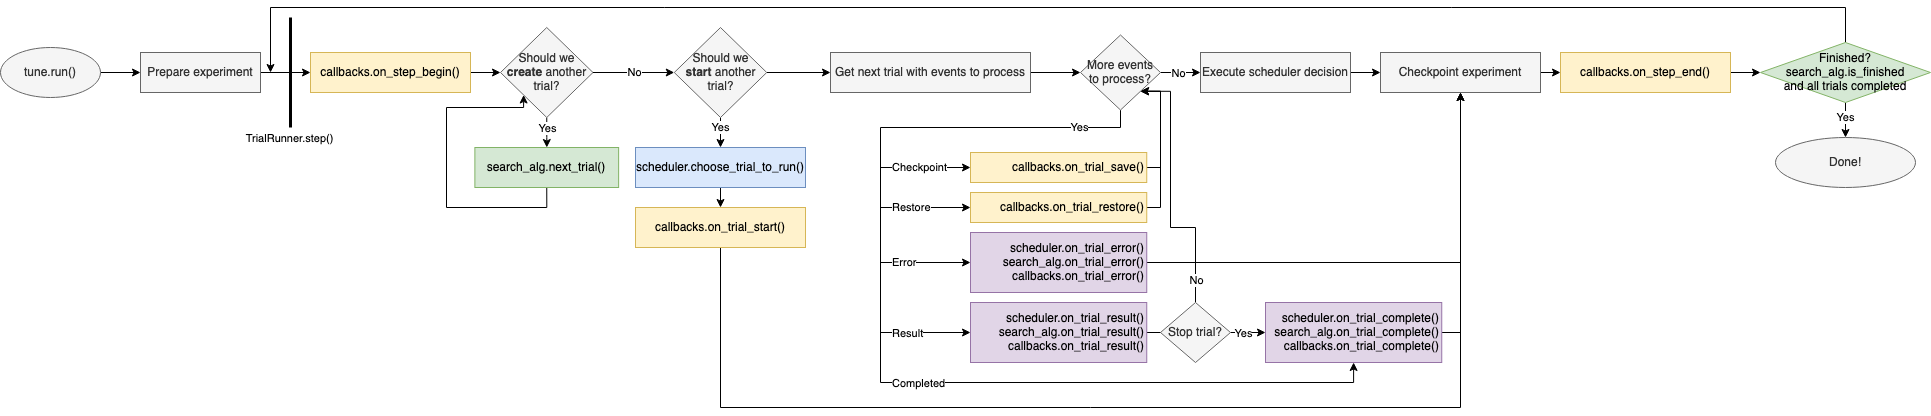

The diagram above was exported from draw.io. Its source (the exported page's mxGraphModel, read from the mxfile embedded in the PNG):
<mxGraphModel dx="1241" dy="735" grid="1" gridSize="10" guides="1" tooltips="1" connect="1" arrows="1" fold="1" page="1" pageScale="1" pageWidth="850" pageHeight="1100" math="0" shadow="0">
  <root>
    <mxCell id="0" />
    <mxCell id="1" parent="0" />
    <mxCell id="IZqs6pOXg1cll72L-0EY-26" value="Yes" style="edgeStyle=orthogonalEdgeStyle;rounded=0;orthogonalLoop=1;jettySize=auto;html=1;exitX=0.5;exitY=1;exitDx=0;exitDy=0;entryX=0.5;entryY=0;entryDx=0;entryDy=0;" edge="1" parent="1" source="IZqs6pOXg1cll72L-0EY-12" target="IZqs6pOXg1cll72L-0EY-24">
      <mxGeometry x="-0.3333" relative="1" as="geometry">
        <mxPoint as="offset" />
      </mxGeometry>
    </mxCell>
    <mxCell id="IZqs6pOXg1cll72L-0EY-32" style="edgeStyle=orthogonalEdgeStyle;rounded=0;orthogonalLoop=1;jettySize=auto;html=1;exitX=1;exitY=0.5;exitDx=0;exitDy=0;entryX=0;entryY=0.5;entryDx=0;entryDy=0;" edge="1" parent="1" source="IZqs6pOXg1cll72L-0EY-12" target="IZqs6pOXg1cll72L-0EY-31">
      <mxGeometry relative="1" as="geometry" />
    </mxCell>
    <mxCell id="IZqs6pOXg1cll72L-0EY-12" value="Should we&lt;br&gt;&lt;b&gt;start&lt;/b&gt; another trial?" style="rhombus;whiteSpace=wrap;html=1;fillColor=#f5f5f5;strokeColor=#666666;fontColor=#333333;" vertex="1" parent="1">
      <mxGeometry x="683.75" y="120" width="92.5" height="90" as="geometry" />
    </mxCell>
    <mxCell id="IZqs6pOXg1cll72L-0EY-13" style="edgeStyle=orthogonalEdgeStyle;rounded=0;orthogonalLoop=1;jettySize=auto;html=1;exitX=1;exitY=0.5;exitDx=0;exitDy=0;entryX=0;entryY=0.5;entryDx=0;entryDy=0;" edge="1" parent="1" source="IZqs6pOXg1cll72L-0EY-14" target="IZqs6pOXg1cll72L-0EY-16">
      <mxGeometry relative="1" as="geometry" />
    </mxCell>
    <mxCell id="IZqs6pOXg1cll72L-0EY-14" value="tune.run()" style="ellipse;whiteSpace=wrap;html=1;align=center;fillColor=#f5f5f5;strokeColor=#666666;fontColor=#333333;" vertex="1" parent="1">
      <mxGeometry x="10" y="140" width="100" height="50" as="geometry" />
    </mxCell>
    <mxCell id="IZqs6pOXg1cll72L-0EY-15" style="edgeStyle=orthogonalEdgeStyle;rounded=0;orthogonalLoop=1;jettySize=auto;html=1;exitX=1;exitY=0.5;exitDx=0;exitDy=0;" edge="1" parent="1" source="IZqs6pOXg1cll72L-0EY-16" target="IZqs6pOXg1cll72L-0EY-18">
      <mxGeometry relative="1" as="geometry" />
    </mxCell>
    <mxCell id="IZqs6pOXg1cll72L-0EY-16" value="Prepare experiment" style="rounded=0;whiteSpace=wrap;html=1;align=center;fillColor=#f5f5f5;strokeColor=#666666;fontColor=#333333;" vertex="1" parent="1">
      <mxGeometry x="150" y="145" width="120" height="40" as="geometry" />
    </mxCell>
    <mxCell id="IZqs6pOXg1cll72L-0EY-17" style="edgeStyle=orthogonalEdgeStyle;rounded=0;orthogonalLoop=1;jettySize=auto;html=1;exitX=1;exitY=0.5;exitDx=0;exitDy=0;" edge="1" parent="1" source="IZqs6pOXg1cll72L-0EY-18" target="IZqs6pOXg1cll72L-0EY-21">
      <mxGeometry relative="1" as="geometry" />
    </mxCell>
    <mxCell id="IZqs6pOXg1cll72L-0EY-18" value="callbacks.on_step_begin()" style="rounded=0;whiteSpace=wrap;html=1;fillColor=#fff2cc;strokeColor=#d6b656;" vertex="1" parent="1">
      <mxGeometry x="320" y="145" width="160" height="40" as="geometry" />
    </mxCell>
    <mxCell id="IZqs6pOXg1cll72L-0EY-19" style="edgeStyle=orthogonalEdgeStyle;rounded=0;orthogonalLoop=1;jettySize=auto;html=1;exitX=0.5;exitY=1;exitDx=0;exitDy=0;" edge="1" parent="1" source="IZqs6pOXg1cll72L-0EY-21" target="IZqs6pOXg1cll72L-0EY-23">
      <mxGeometry relative="1" as="geometry" />
    </mxCell>
    <mxCell id="IZqs6pOXg1cll72L-0EY-20" value="&lt;div&gt;Yes&lt;/div&gt;" style="edgeLabel;html=1;align=center;verticalAlign=middle;resizable=0;points=[];" vertex="1" connectable="0" parent="IZqs6pOXg1cll72L-0EY-19">
      <mxGeometry x="0.04" y="-2" relative="1" as="geometry">
        <mxPoint x="1.96" y="-6" as="offset" />
      </mxGeometry>
    </mxCell>
    <mxCell id="IZqs6pOXg1cll72L-0EY-30" value="No" style="edgeStyle=orthogonalEdgeStyle;rounded=0;orthogonalLoop=1;jettySize=auto;html=1;exitX=1;exitY=0.5;exitDx=0;exitDy=0;entryX=0;entryY=0.5;entryDx=0;entryDy=0;" edge="1" parent="1" source="IZqs6pOXg1cll72L-0EY-21" target="IZqs6pOXg1cll72L-0EY-12">
      <mxGeometry relative="1" as="geometry" />
    </mxCell>
    <mxCell id="IZqs6pOXg1cll72L-0EY-21" value="Should we &lt;b&gt;create&lt;/b&gt; another trial?" style="rhombus;whiteSpace=wrap;html=1;fillColor=#f5f5f5;strokeColor=#666666;fontColor=#333333;" vertex="1" parent="1">
      <mxGeometry x="510" y="120" width="92.5" height="90" as="geometry" />
    </mxCell>
    <mxCell id="IZqs6pOXg1cll72L-0EY-22" style="edgeStyle=orthogonalEdgeStyle;rounded=0;orthogonalLoop=1;jettySize=auto;html=1;exitX=0.5;exitY=1;exitDx=0;exitDy=0;entryX=0;entryY=1;entryDx=0;entryDy=0;" edge="1" parent="1" source="IZqs6pOXg1cll72L-0EY-23" target="IZqs6pOXg1cll72L-0EY-21">
      <mxGeometry relative="1" as="geometry">
        <Array as="points">
          <mxPoint x="556" y="300" />
          <mxPoint x="456" y="300" />
          <mxPoint x="456" y="200" />
          <mxPoint x="533" y="200" />
        </Array>
      </mxGeometry>
    </mxCell>
    <mxCell id="IZqs6pOXg1cll72L-0EY-23" value="search_alg.next_trial()" style="rounded=0;whiteSpace=wrap;html=1;fillColor=#d5e8d4;strokeColor=#82b366;" vertex="1" parent="1">
      <mxGeometry x="484.38" y="240" width="143.75" height="40" as="geometry" />
    </mxCell>
    <mxCell id="IZqs6pOXg1cll72L-0EY-27" style="edgeStyle=orthogonalEdgeStyle;rounded=0;orthogonalLoop=1;jettySize=auto;html=1;exitX=0.5;exitY=1;exitDx=0;exitDy=0;entryX=0.5;entryY=0;entryDx=0;entryDy=0;" edge="1" parent="1" source="IZqs6pOXg1cll72L-0EY-24" target="IZqs6pOXg1cll72L-0EY-25">
      <mxGeometry relative="1" as="geometry" />
    </mxCell>
    <mxCell id="IZqs6pOXg1cll72L-0EY-24" value="scheduler.choose_trial_to_run()" style="rounded=0;whiteSpace=wrap;html=1;fillColor=#dae8fc;strokeColor=#6c8ebf;" vertex="1" parent="1">
      <mxGeometry x="645" y="240" width="170" height="40" as="geometry" />
    </mxCell>
    <mxCell id="IZqs6pOXg1cll72L-0EY-65" style="edgeStyle=orthogonalEdgeStyle;rounded=0;orthogonalLoop=1;jettySize=auto;html=1;exitX=0.5;exitY=1;exitDx=0;exitDy=0;entryX=0.5;entryY=1;entryDx=0;entryDy=0;startArrow=none;startFill=0;endArrow=classic;endFill=1;align=left;" edge="1" parent="1" source="IZqs6pOXg1cll72L-0EY-25" target="IZqs6pOXg1cll72L-0EY-61">
      <mxGeometry relative="1" as="geometry">
        <Array as="points">
          <mxPoint x="730" y="500" />
          <mxPoint x="1470" y="500" />
        </Array>
      </mxGeometry>
    </mxCell>
    <mxCell id="IZqs6pOXg1cll72L-0EY-25" value="callbacks.on_trial_start()" style="rounded=0;whiteSpace=wrap;html=1;fillColor=#fff2cc;strokeColor=#d6b656;" vertex="1" parent="1">
      <mxGeometry x="645" y="300" width="170" height="40" as="geometry" />
    </mxCell>
    <mxCell id="IZqs6pOXg1cll72L-0EY-55" style="edgeStyle=orthogonalEdgeStyle;rounded=0;orthogonalLoop=1;jettySize=auto;html=1;exitX=1;exitY=0.5;exitDx=0;exitDy=0;entryX=0;entryY=0.5;entryDx=0;entryDy=0;endArrow=classic;endFill=1;align=left;" edge="1" parent="1" source="IZqs6pOXg1cll72L-0EY-31" target="IZqs6pOXg1cll72L-0EY-52">
      <mxGeometry relative="1" as="geometry" />
    </mxCell>
    <mxCell id="IZqs6pOXg1cll72L-0EY-31" value="Get next trial with events to process" style="rounded=0;whiteSpace=wrap;html=1;fillColor=#f5f5f5;strokeColor=#666666;fontColor=#333333;" vertex="1" parent="1">
      <mxGeometry x="840" y="145" width="200" height="40" as="geometry" />
    </mxCell>
    <mxCell id="IZqs6pOXg1cll72L-0EY-57" style="edgeStyle=orthogonalEdgeStyle;rounded=0;orthogonalLoop=1;jettySize=auto;html=1;exitX=1;exitY=0.5;exitDx=0;exitDy=0;entryX=1;entryY=1;entryDx=0;entryDy=0;startArrow=none;startFill=0;endArrow=classic;endFill=1;align=left;" edge="1" parent="1" source="IZqs6pOXg1cll72L-0EY-33" target="IZqs6pOXg1cll72L-0EY-52">
      <mxGeometry relative="1" as="geometry">
        <Array as="points">
          <mxPoint x="1170" y="300" />
          <mxPoint x="1170" y="184" />
        </Array>
      </mxGeometry>
    </mxCell>
    <mxCell id="IZqs6pOXg1cll72L-0EY-33" value="callbacks.on_trial_restore()" style="rounded=0;whiteSpace=wrap;html=1;align=right;fillColor=#fff2cc;strokeColor=#d6b656;" vertex="1" parent="1">
      <mxGeometry x="980" y="285" width="176.25" height="30" as="geometry" />
    </mxCell>
    <mxCell id="IZqs6pOXg1cll72L-0EY-56" style="edgeStyle=orthogonalEdgeStyle;rounded=0;orthogonalLoop=1;jettySize=auto;html=1;exitX=1;exitY=0.5;exitDx=0;exitDy=0;entryX=1;entryY=1;entryDx=0;entryDy=0;endArrow=classic;endFill=1;align=left;startArrow=none;startFill=0;" edge="1" parent="1" source="IZqs6pOXg1cll72L-0EY-34" target="IZqs6pOXg1cll72L-0EY-52">
      <mxGeometry relative="1" as="geometry">
        <Array as="points">
          <mxPoint x="1170" y="260" />
          <mxPoint x="1170" y="184" />
        </Array>
      </mxGeometry>
    </mxCell>
    <mxCell id="IZqs6pOXg1cll72L-0EY-34" value="callbacks.on_trial_save()" style="rounded=0;whiteSpace=wrap;html=1;align=right;fillColor=#fff2cc;strokeColor=#d6b656;" vertex="1" parent="1">
      <mxGeometry x="980" y="245" width="176.25" height="30" as="geometry" />
    </mxCell>
    <mxCell id="IZqs6pOXg1cll72L-0EY-47" style="edgeStyle=orthogonalEdgeStyle;rounded=0;orthogonalLoop=1;jettySize=auto;html=1;exitX=1;exitY=0.5;exitDx=0;exitDy=0;entryX=0;entryY=0.5;entryDx=0;entryDy=0;align=left;" edge="1" parent="1" source="IZqs6pOXg1cll72L-0EY-35">
      <mxGeometry relative="1" as="geometry">
        <mxPoint x="1190" y="425" as="targetPoint" />
      </mxGeometry>
    </mxCell>
    <mxCell id="IZqs6pOXg1cll72L-0EY-35" value="scheduler.on_trial_result()&lt;br&gt;search_alg.on_trial_result()&lt;br&gt;callbacks.on_trial_result()" style="rounded=0;whiteSpace=wrap;html=1;align=right;fillColor=#e1d5e7;strokeColor=#9673a6;" vertex="1" parent="1">
      <mxGeometry x="980" y="395" width="176.25" height="60" as="geometry" />
    </mxCell>
    <mxCell id="IZqs6pOXg1cll72L-0EY-78" style="edgeStyle=orthogonalEdgeStyle;rounded=0;orthogonalLoop=1;jettySize=auto;html=1;exitX=1;exitY=0.5;exitDx=0;exitDy=0;entryX=0.5;entryY=1;entryDx=0;entryDy=0;startArrow=none;startFill=0;endArrow=classic;endFill=1;strokeWidth=1;align=left;" edge="1" parent="1" source="IZqs6pOXg1cll72L-0EY-36" target="IZqs6pOXg1cll72L-0EY-61">
      <mxGeometry relative="1" as="geometry" />
    </mxCell>
    <mxCell id="IZqs6pOXg1cll72L-0EY-36" value="scheduler.on_trial_error()&lt;br&gt;search_alg.on_trial_error()&lt;br&gt;callbacks.on_trial_error()" style="rounded=0;whiteSpace=wrap;html=1;align=right;fillColor=#e1d5e7;strokeColor=#9673a6;" vertex="1" parent="1">
      <mxGeometry x="980" y="325" width="176.25" height="60" as="geometry" />
    </mxCell>
    <mxCell id="IZqs6pOXg1cll72L-0EY-79" style="edgeStyle=orthogonalEdgeStyle;rounded=0;orthogonalLoop=1;jettySize=auto;html=1;exitX=1;exitY=0.5;exitDx=0;exitDy=0;startArrow=none;startFill=0;endArrow=classic;endFill=1;strokeWidth=1;align=left;" edge="1" parent="1" source="IZqs6pOXg1cll72L-0EY-37" target="IZqs6pOXg1cll72L-0EY-61">
      <mxGeometry relative="1" as="geometry">
        <Array as="points">
          <mxPoint x="1470" y="425" />
        </Array>
      </mxGeometry>
    </mxCell>
    <mxCell id="IZqs6pOXg1cll72L-0EY-37" value="scheduler.on_trial_complete()&lt;br&gt;search_alg.on_trial_complete()&lt;br&gt;callbacks.on_trial_complete()" style="rounded=0;whiteSpace=wrap;html=1;align=right;fillColor=#e1d5e7;strokeColor=#9673a6;" vertex="1" parent="1">
      <mxGeometry x="1275" y="395" width="176.25" height="60" as="geometry" />
    </mxCell>
    <mxCell id="IZqs6pOXg1cll72L-0EY-48" style="edgeStyle=orthogonalEdgeStyle;rounded=0;orthogonalLoop=1;jettySize=auto;html=1;exitX=1;exitY=0.5;exitDx=0;exitDy=0;entryX=0;entryY=0.5;entryDx=0;entryDy=0;align=left;" edge="1" parent="1" source="IZqs6pOXg1cll72L-0EY-38" target="IZqs6pOXg1cll72L-0EY-37">
      <mxGeometry relative="1" as="geometry" />
    </mxCell>
    <mxCell id="IZqs6pOXg1cll72L-0EY-49" value="Yes" style="edgeLabel;html=1;align=center;verticalAlign=middle;resizable=0;points=[];" vertex="1" connectable="0" parent="IZqs6pOXg1cll72L-0EY-48">
      <mxGeometry x="0.04" y="-2" relative="1" as="geometry">
        <mxPoint x="-6" y="-2" as="offset" />
      </mxGeometry>
    </mxCell>
    <mxCell id="IZqs6pOXg1cll72L-0EY-58" style="edgeStyle=orthogonalEdgeStyle;rounded=0;orthogonalLoop=1;jettySize=auto;html=1;exitX=0.5;exitY=0;exitDx=0;exitDy=0;entryX=1;entryY=1;entryDx=0;entryDy=0;startArrow=none;startFill=0;endArrow=classic;endFill=1;align=left;" edge="1" parent="1" source="IZqs6pOXg1cll72L-0EY-38" target="IZqs6pOXg1cll72L-0EY-52">
      <mxGeometry relative="1" as="geometry">
        <Array as="points">
          <mxPoint x="1205" y="320" />
          <mxPoint x="1180" y="320" />
          <mxPoint x="1180" y="184" />
        </Array>
      </mxGeometry>
    </mxCell>
    <mxCell id="IZqs6pOXg1cll72L-0EY-59" value="No" style="edgeLabel;html=1;align=center;verticalAlign=middle;resizable=0;points=[];" vertex="1" connectable="0" parent="IZqs6pOXg1cll72L-0EY-58">
      <mxGeometry x="-0.8272" y="-3" relative="1" as="geometry">
        <mxPoint x="-3" as="offset" />
      </mxGeometry>
    </mxCell>
    <mxCell id="IZqs6pOXg1cll72L-0EY-38" value="Stop trial?" style="rhombus;whiteSpace=wrap;html=1;align=center;fillColor=#f5f5f5;strokeColor=#666666;fontColor=#333333;" vertex="1" parent="1">
      <mxGeometry x="1170" y="395" width="70" height="60" as="geometry" />
    </mxCell>
    <mxCell id="IZqs6pOXg1cll72L-0EY-40" value="Checkpoint" style="edgeStyle=orthogonalEdgeStyle;rounded=0;orthogonalLoop=1;jettySize=auto;html=1;exitX=1;exitY=0.5;exitDx=0;exitDy=0;entryX=0;entryY=0.5;entryDx=0;entryDy=0;align=left;" edge="1" parent="1" target="IZqs6pOXg1cll72L-0EY-34">
      <mxGeometry x="-0.7778" relative="1" as="geometry">
        <mxPoint x="890" y="260" as="sourcePoint" />
        <Array as="points">
          <mxPoint x="920" y="260" />
          <mxPoint x="920" y="260" />
        </Array>
        <mxPoint as="offset" />
      </mxGeometry>
    </mxCell>
    <mxCell id="IZqs6pOXg1cll72L-0EY-41" value="Restore" style="edgeStyle=orthogonalEdgeStyle;rounded=0;orthogonalLoop=1;jettySize=auto;html=1;exitX=1;exitY=0.5;exitDx=0;exitDy=0;entryX=0;entryY=0.5;entryDx=0;entryDy=0;align=left;" edge="1" parent="1" target="IZqs6pOXg1cll72L-0EY-33">
      <mxGeometry x="-0.2308" relative="1" as="geometry">
        <mxPoint x="890" y="260" as="sourcePoint" />
        <Array as="points">
          <mxPoint x="890" y="300" />
        </Array>
        <mxPoint as="offset" />
      </mxGeometry>
    </mxCell>
    <mxCell id="IZqs6pOXg1cll72L-0EY-42" value="Error" style="edgeStyle=orthogonalEdgeStyle;rounded=0;orthogonalLoop=1;jettySize=auto;html=1;exitX=1;exitY=0.5;exitDx=0;exitDy=0;entryX=0;entryY=0.5;entryDx=0;entryDy=0;align=left;" edge="1" parent="1" target="IZqs6pOXg1cll72L-0EY-36">
      <mxGeometry x="0.1351" relative="1" as="geometry">
        <mxPoint x="890" y="260" as="sourcePoint" />
        <Array as="points">
          <mxPoint x="890" y="355" />
        </Array>
        <mxPoint as="offset" />
      </mxGeometry>
    </mxCell>
    <mxCell id="IZqs6pOXg1cll72L-0EY-43" style="edgeStyle=orthogonalEdgeStyle;rounded=0;orthogonalLoop=1;jettySize=auto;html=1;exitX=1;exitY=0.5;exitDx=0;exitDy=0;entryX=0;entryY=0.5;entryDx=0;entryDy=0;align=left;" edge="1" parent="1" target="IZqs6pOXg1cll72L-0EY-35">
      <mxGeometry relative="1" as="geometry">
        <mxPoint x="890" y="260" as="sourcePoint" />
        <Array as="points">
          <mxPoint x="890" y="425" />
        </Array>
      </mxGeometry>
    </mxCell>
    <mxCell id="IZqs6pOXg1cll72L-0EY-44" value="Result" style="edgeLabel;html=1;align=left;verticalAlign=middle;resizable=0;points=[];" vertex="1" connectable="0" parent="IZqs6pOXg1cll72L-0EY-43">
      <mxGeometry x="0.6596" y="1" relative="1" as="geometry">
        <mxPoint x="-37" y="1" as="offset" />
      </mxGeometry>
    </mxCell>
    <mxCell id="IZqs6pOXg1cll72L-0EY-45" style="edgeStyle=orthogonalEdgeStyle;rounded=0;orthogonalLoop=1;jettySize=auto;html=1;exitX=1;exitY=0.5;exitDx=0;exitDy=0;entryX=0.5;entryY=1;entryDx=0;entryDy=0;align=left;" edge="1" parent="1" target="IZqs6pOXg1cll72L-0EY-37">
      <mxGeometry relative="1" as="geometry">
        <mxPoint x="890" y="260" as="sourcePoint" />
        <Array as="points">
          <mxPoint x="890" y="475" />
          <mxPoint x="1363" y="475" />
        </Array>
      </mxGeometry>
    </mxCell>
    <mxCell id="IZqs6pOXg1cll72L-0EY-46" value="Completed" style="edgeLabel;html=1;align=left;verticalAlign=middle;resizable=0;points=[];" vertex="1" connectable="0" parent="IZqs6pOXg1cll72L-0EY-45">
      <mxGeometry x="-0.3124" relative="1" as="geometry">
        <mxPoint x="-18" as="offset" />
      </mxGeometry>
    </mxCell>
    <mxCell id="IZqs6pOXg1cll72L-0EY-53" style="edgeStyle=orthogonalEdgeStyle;rounded=0;orthogonalLoop=1;jettySize=auto;html=1;exitX=0.5;exitY=1;exitDx=0;exitDy=0;align=left;endArrow=none;endFill=0;" edge="1" parent="1" source="IZqs6pOXg1cll72L-0EY-52">
      <mxGeometry relative="1" as="geometry">
        <mxPoint x="890" y="270" as="targetPoint" />
        <Array as="points">
          <mxPoint x="1130" y="220" />
          <mxPoint x="890" y="220" />
        </Array>
      </mxGeometry>
    </mxCell>
    <mxCell id="IZqs6pOXg1cll72L-0EY-54" value="Yes" style="edgeLabel;html=1;align=center;verticalAlign=middle;resizable=0;points=[];" vertex="1" connectable="0" parent="IZqs6pOXg1cll72L-0EY-53">
      <mxGeometry x="-0.4387" y="-1" relative="1" as="geometry">
        <mxPoint x="27" as="offset" />
      </mxGeometry>
    </mxCell>
    <mxCell id="IZqs6pOXg1cll72L-0EY-71" style="edgeStyle=orthogonalEdgeStyle;rounded=0;orthogonalLoop=1;jettySize=auto;html=1;exitX=1;exitY=0.5;exitDx=0;exitDy=0;entryX=0;entryY=0.5;entryDx=0;entryDy=0;startArrow=none;startFill=0;endArrow=classic;endFill=1;strokeWidth=1;align=center;" edge="1" parent="1" source="IZqs6pOXg1cll72L-0EY-52" target="IZqs6pOXg1cll72L-0EY-62">
      <mxGeometry relative="1" as="geometry" />
    </mxCell>
    <mxCell id="IZqs6pOXg1cll72L-0EY-72" value="No" style="edgeLabel;html=1;align=center;verticalAlign=middle;resizable=0;points=[];" vertex="1" connectable="0" parent="IZqs6pOXg1cll72L-0EY-71">
      <mxGeometry x="0.15" y="-4" relative="1" as="geometry">
        <mxPoint x="-6" y="-4" as="offset" />
      </mxGeometry>
    </mxCell>
    <mxCell id="IZqs6pOXg1cll72L-0EY-52" value="More events to process?" style="rhombus;whiteSpace=wrap;html=1;fillColor=#f5f5f5;strokeColor=#666666;fontColor=#333333;" vertex="1" parent="1">
      <mxGeometry x="1090" y="127.5" width="80" height="75" as="geometry" />
    </mxCell>
    <mxCell id="IZqs6pOXg1cll72L-0EY-77" style="edgeStyle=orthogonalEdgeStyle;rounded=0;orthogonalLoop=1;jettySize=auto;html=1;exitX=1;exitY=0.5;exitDx=0;exitDy=0;entryX=0;entryY=0.5;entryDx=0;entryDy=0;startArrow=none;startFill=0;endArrow=classic;endFill=1;strokeWidth=1;align=center;" edge="1" parent="1" source="IZqs6pOXg1cll72L-0EY-60" target="IZqs6pOXg1cll72L-0EY-63">
      <mxGeometry relative="1" as="geometry" />
    </mxCell>
    <mxCell id="IZqs6pOXg1cll72L-0EY-60" value="callbacks.on_step_end()" style="rounded=0;whiteSpace=wrap;html=1;fillColor=#fff2cc;strokeColor=#d6b656;" vertex="1" parent="1">
      <mxGeometry x="1570" y="145" width="170" height="40" as="geometry" />
    </mxCell>
    <mxCell id="IZqs6pOXg1cll72L-0EY-76" style="edgeStyle=orthogonalEdgeStyle;rounded=0;orthogonalLoop=1;jettySize=auto;html=1;exitX=1;exitY=0.5;exitDx=0;exitDy=0;entryX=0;entryY=0.5;entryDx=0;entryDy=0;startArrow=none;startFill=0;endArrow=classic;endFill=1;strokeWidth=1;align=center;" edge="1" parent="1" source="IZqs6pOXg1cll72L-0EY-61" target="IZqs6pOXg1cll72L-0EY-60">
      <mxGeometry relative="1" as="geometry" />
    </mxCell>
    <mxCell id="IZqs6pOXg1cll72L-0EY-61" value="Checkpoint experiment" style="rounded=0;whiteSpace=wrap;html=1;fillColor=#f5f5f5;strokeColor=#666666;fontColor=#333333;" vertex="1" parent="1">
      <mxGeometry x="1390" y="145" width="160" height="40" as="geometry" />
    </mxCell>
    <mxCell id="IZqs6pOXg1cll72L-0EY-75" style="edgeStyle=orthogonalEdgeStyle;rounded=0;orthogonalLoop=1;jettySize=auto;html=1;exitX=1;exitY=0.5;exitDx=0;exitDy=0;entryX=0;entryY=0.5;entryDx=0;entryDy=0;startArrow=none;startFill=0;endArrow=classic;endFill=1;strokeWidth=1;align=center;" edge="1" parent="1" source="IZqs6pOXg1cll72L-0EY-62" target="IZqs6pOXg1cll72L-0EY-61">
      <mxGeometry relative="1" as="geometry" />
    </mxCell>
    <mxCell id="IZqs6pOXg1cll72L-0EY-62" value="Execute scheduler decision" style="rounded=0;whiteSpace=wrap;html=1;align=center;fillColor=#f5f5f5;strokeColor=#666666;fontColor=#333333;" vertex="1" parent="1">
      <mxGeometry x="1210" y="145" width="150" height="40" as="geometry" />
    </mxCell>
    <mxCell id="IZqs6pOXg1cll72L-0EY-66" value="Yes" style="edgeStyle=orthogonalEdgeStyle;rounded=0;orthogonalLoop=1;jettySize=auto;html=1;exitX=0.5;exitY=1;exitDx=0;exitDy=0;entryX=0.5;entryY=0;entryDx=0;entryDy=0;startArrow=none;startFill=0;endArrow=classic;endFill=1;align=center;" edge="1" parent="1" source="IZqs6pOXg1cll72L-0EY-63" target="IZqs6pOXg1cll72L-0EY-64">
      <mxGeometry x="-0.1429" relative="1" as="geometry">
        <mxPoint as="offset" />
      </mxGeometry>
    </mxCell>
    <mxCell id="IZqs6pOXg1cll72L-0EY-68" style="edgeStyle=orthogonalEdgeStyle;rounded=0;orthogonalLoop=1;jettySize=auto;html=1;exitX=0.5;exitY=0;exitDx=0;exitDy=0;startArrow=none;startFill=0;endArrow=classic;endFill=1;align=center;" edge="1" parent="1" source="IZqs6pOXg1cll72L-0EY-63">
      <mxGeometry relative="1" as="geometry">
        <mxPoint x="280" y="165" as="targetPoint" />
        <Array as="points">
          <mxPoint x="1855" y="100" />
          <mxPoint x="280" y="100" />
        </Array>
      </mxGeometry>
    </mxCell>
    <mxCell id="IZqs6pOXg1cll72L-0EY-63" value="Finished?&lt;br&gt;search_alg.is_finished&lt;br&gt;and all trials completed" style="rhombus;whiteSpace=wrap;html=1;align=center;fillColor=#d5e8d4;strokeColor=#82b366;" vertex="1" parent="1">
      <mxGeometry x="1770" y="135" width="170" height="60" as="geometry" />
    </mxCell>
    <mxCell id="IZqs6pOXg1cll72L-0EY-64" value="Done!" style="ellipse;whiteSpace=wrap;html=1;align=center;fillColor=#f5f5f5;strokeColor=#666666;fontColor=#333333;" vertex="1" parent="1">
      <mxGeometry x="1785" y="230" width="140" height="50" as="geometry" />
    </mxCell>
    <mxCell id="IZqs6pOXg1cll72L-0EY-69" value="" style="endArrow=none;html=1;align=center;fontStyle=0;strokeWidth=3;" edge="1" parent="1">
      <mxGeometry width="50" height="50" relative="1" as="geometry">
        <mxPoint x="300" y="220" as="sourcePoint" />
        <mxPoint x="300" y="110" as="targetPoint" />
      </mxGeometry>
    </mxCell>
    <mxCell id="IZqs6pOXg1cll72L-0EY-70" value="TrialRunner.step()" style="edgeLabel;html=1;align=center;verticalAlign=middle;resizable=0;points=[];" vertex="1" connectable="0" parent="IZqs6pOXg1cll72L-0EY-69">
      <mxGeometry x="0.5455" y="2" relative="1" as="geometry">
        <mxPoint y="95" as="offset" />
      </mxGeometry>
    </mxCell>
  </root>
</mxGraphModel>